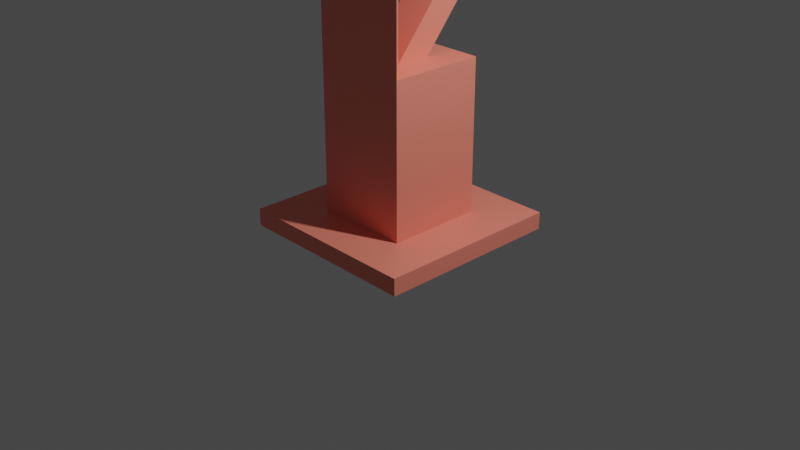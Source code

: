 # Source: BajnocziBence_UNE00U.blend  (saved by Blender 2.93.21; exported with 4.5.12 LTS)
import bpy
from mathutils import Matrix  # noqa: F401  (used for matrix-valued properties, if any)

bpy.ops.wm.read_factory_settings(use_empty=True)
scene = bpy.context.scene
scene.name = 'Scene'

# ---- collections
col_collection = bpy.data.collections.new('Collection'); scene.collection.children.link(col_collection)

# ---- materials (node trees are filled in below, after node groups)
mat_material = bpy.data.materials.new('Material')
mat_material.alpha_threshold = 0.0
mat_material.use_transparent_shadow = False
mat_material.line_color = (0.0, 0.0, 0.0, 1.0)

# ---- material node trees
mat_material.use_nodes = True; mat_material.node_tree.nodes.clear()
_N = mat_material.node_tree.nodes; _L = mat_material.node_tree.links
n0 = _N.new('ShaderNodeOutputMaterial'); n0.name = 'Material Output'; n0.location = (300, 300)
n1 = _N.new('ShaderNodeBsdfPrincipled'); n1.name = 'Principled BSDF'; n1.location = (10, 300)
n1.distribution = 'GGX'
n1.subsurface_method = 'BURLEY'
n1.inputs[0].default_value = (1.0, 0.2639, 0.1907, 1.0)
n1.inputs[2].default_value = 0.4
n1.inputs[3].default_value = 1.45
n1.inputs[27].default_value = (0.0, 0.0, 0.0, 1.0)
n1.inputs[28].default_value = 1.0
_L.new(n1.outputs[0], n0.inputs[0])
n0.is_active_output = True

# ---- world
world_world = bpy.data.worlds.new('World'); scene.world = world_world
world_world.use_nodes = True; world_world.node_tree.nodes.clear()
_N = world_world.node_tree.nodes; _L = world_world.node_tree.links
n0 = _N.new('ShaderNodeOutputWorld'); n0.name = 'World Output'; n0.location = (300, 300)
n1 = _N.new('ShaderNodeBackground'); n1.name = 'Background'; n1.location = (10, 300)
n1.inputs[0].default_value = (0.05088, 0.05088, 0.05088, 1.0)
_L.new(n1.outputs[0], n0.inputs[0])
n0.is_active_output = True
world_world.color = (0.05088, 0.05088, 0.05088)
world_world.use_sun_shadow = False
world_world.sun_shadow_jitter_overblur = 0.0

# ---- cameras
cam_camera = bpy.data.cameras.new('Camera')
cam_camera.clip_end = 100.0
cam_camera.ortho_scale = 7.314

# ---- lights
light_light = bpy.data.lights.new('Light', 'POINT')
light_light.transmission_factor = 0.0
light_light.energy = 1000.0
light_light.shadow_soft_size = 0.1
light_light.shadow_maximum_resolution = 0.006
light_light.use_absolute_resolution = True

# ---- meshes
me_cube = bpy.data.meshes.new('Cube')
me_cube.from_pydata([(0.5119, 0.5119, 1.0), (1.0, 1.0, -1.0), (0.5119, -0.5119, 1.0), (1.0, -1.0, -1.0), (-0.5119, 0.5119, 1.0), (-1.0, 1.0, -1.0), (-0.5119, -0.5119, 1.0), (-1.0, -1.0, -1.0), (1.0, -1.0, 1.0), (-1.0, -1.0, 1.0), (1.0, 1.0, 1.0), (-1.0, 1.0, 1.0), (0.5119, -0.5119, 18.79), (-0.5119, -0.5119, 18.79), (0.5119, 0.5119, 18.79), (-0.5119, 0.5119, 18.79), (0.5119, -0.5119, 18.79), (-0.5119, -0.5119, 18.79), (0.5119, 0.5119, 18.79), (-0.5119, 0.5119, 18.79), (0.1905, 0.1905, 18.79), (-0.1905, 0.1905, 18.79), (-0.1905, -0.1905, 18.79), (0.1905, -0.1905, 18.79), (-0.1905, 1.245, 32.65), (0.1905, 1.245, 32.65), (0.1905, 0.8641, 32.65), (-0.1905, 0.8641, 32.65), (-0.1905, 1.245, 35.72), (0.1905, 1.245, 35.72), (0.1905, 0.8641, 35.72), (-0.1905, 0.8641, 35.72), (0.1905, -0.1905, 32.65), (-0.1905, -0.1905, 32.65), (0.1905, -0.1905, 35.72), (-0.1905, -0.1905, 35.72), (0.5119, -0.5119, 35.76), (-0.5119, -0.5119, 35.76), (0.1905, -0.1905, 35.76), (-0.1905, -0.1905, 35.76), (-0.007244, 0.4752, 35.74), (0.08504, 0.4661, 35.74), (0.1738, 0.4392, 35.74), (0.2556, 0.3955, 35.74), (0.3273, 0.3366, 35.74), (0.3861, 0.2649, 35.74), (0.4298, 0.1832, 35.74), (0.4567, 0.09442, 35.74), (0.4658, 0.002131, 35.74), (0.4567, -0.09016, 35.74), (0.4298, -0.1789, 35.74), (0.3861, -0.2607, 35.74), (0.3273, -0.3324, 35.74), (0.2556, -0.3912, 35.74), (0.1738, -0.4349, 35.74), (0.08504, -0.4618, 35.74), (-0.007244, -0.4709, 35.74), (-0.09953, -0.4618, 35.74), (-0.1883, -0.4349, 35.74), (-0.2701, -0.3912, 35.74), (-0.3417, -0.3324, 35.74), (-0.4006, -0.2607, 35.74), (-0.4443, -0.1789, 35.74), (-0.4712, -0.09016, 35.74), (-0.4803, 0.002131, 35.74), (-0.4712, 0.09442, 35.74), (-0.4443, 0.1832, 35.74), (-0.4006, 0.2649, 35.74), (-0.3417, 0.3366, 35.74), (-0.2701, 0.3955, 35.74), (-0.1883, 0.4392, 35.74), (-0.09953, 0.4661, 35.74), (-0.007244, 0.002131, 46.11), (-0.007564, 0.9009, 32.97), (-0.007564, 0.9009, 94.94), (0.03378, 0.9045, 32.97), (0.03378, 0.9045, 94.94), (0.07354, 0.915, 32.97), (0.07354, 0.915, 94.94), (0.1102, 0.9321, 32.97), (0.1102, 0.9321, 94.94), (0.1423, 0.9551, 32.97), (0.1423, 0.9551, 94.94), (0.1687, 0.9831, 32.97), (0.1687, 0.9831, 94.94), (0.1882, 1.015, 32.97), (0.1882, 1.015, 94.94), (0.2003, 1.05, 32.97), (0.2003, 1.05, 94.94), (0.2044, 1.086, 32.97), (0.2044, 1.086, 94.94), (0.2003, 1.122, 32.97), (0.2003, 1.122, 94.94), (0.1882, 1.157, 32.97), (0.1882, 1.157, 94.94), (0.1687, 1.189, 32.97), (0.1687, 1.189, 94.94), (0.1423, 1.217, 32.97), (0.1423, 1.217, 94.94), (0.1102, 1.24, 32.97), (0.1102, 1.24, 94.94), (0.07354, 1.257, 32.97), (0.07354, 1.257, 94.94), (0.03378, 1.267, 32.97), (0.03378, 1.267, 94.94), (-0.007564, 1.271, 32.97), (-0.007564, 1.271, 94.94), (-0.04891, 1.267, 32.97), (-0.04891, 1.267, 94.94), (-0.08867, 1.257, 32.97), (-0.08867, 1.257, 94.94), (-0.1253, 1.24, 32.97), (-0.1253, 1.24, 94.94), (-0.1574, 1.217, 32.97), (-0.1574, 1.217, 94.94), (-0.1838, 1.189, 32.97), (-0.1838, 1.189, 94.94), (-0.2034, 1.157, 32.97), (-0.2034, 1.157, 94.94), (-0.2154, 1.122, 32.97), (-0.2154, 1.122, 94.94), (-0.2195, 1.086, 32.97), (-0.2195, 1.086, 94.94), (-0.2154, 1.05, 32.97), (-0.2154, 1.05, 94.94), (-0.2034, 1.015, 32.97), (-0.2034, 1.015, 94.94), (-0.1838, 0.9831, 32.97), (-0.1838, 0.9831, 94.94), (-0.1574, 0.9551, 32.97), (-0.1574, 0.9551, 94.94), (-0.1253, 0.9321, 32.97), (-0.1253, 0.9321, 94.94), (-0.08867, 0.915, 32.97), (-0.08867, 0.915, 94.94), (-0.04891, 0.9045, 32.97), (-0.04891, 0.9045, 94.94)], [(29, 30), (31, 28)], [(4, 6, 13, 15), (3, 8, 9, 7), (7, 9, 11, 5), (5, 1, 3, 7), (1, 10, 8, 3), (5, 11, 10, 1), (2, 6, 9, 8), (0, 2, 8, 10), (6, 4, 11, 9), (4, 0, 10, 11), (15, 13, 17, 19), (6, 2, 12, 13), (0, 4, 15, 14), (2, 0, 14, 12), (21, 22, 27, 24), (13, 12, 16, 17), (14, 15, 19, 18), (12, 14, 18, 16), (18, 19, 21, 20), (19, 17, 22, 21), (16, 23, 38, 36), (16, 18, 20, 23), (27, 26, 32, 33), (22, 23, 26, 27), (23, 20, 25, 26), (33, 32, 34, 35), (26, 30, 34, 32), (31, 27, 33, 35), (30, 31, 35, 34), (37, 36, 38, 39), (17, 16, 36, 37), (23, 22, 39, 38), (22, 17, 37, 39), (40, 72, 41), (41, 72, 42), (42, 72, 43), (43, 72, 44), (44, 72, 45), (45, 72, 46), (46, 72, 47), (47, 72, 48), (48, 72, 49), (49, 72, 50), (50, 72, 51), (51, 72, 52), (52, 72, 53), (53, 72, 54), (54, 72, 55), (55, 72, 56), (56, 72, 57), (57, 72, 58), (58, 72, 59), (59, 72, 60), (60, 72, 61), (61, 72, 62), (62, 72, 63), (63, 72, 64), (64, 72, 65), (65, 72, 66), (66, 72, 67), (67, 72, 68), (68, 72, 69), (69, 72, 70), (40, 41, 42, 43, 44, 45, 46, 47, 48, 49, 50, 51, 52, 53, 54, 55, 56, 57, 58, 59, 60, 61, 62, 63, 64, 65, 66, 67, 68, 69, 70, 71), (70, 72, 71), (71, 72, 40), (73, 74, 76, 75), (75, 76, 78, 77), (77, 78, 80, 79), (79, 80, 82, 81), (81, 82, 84, 83), (83, 84, 86, 85), (85, 86, 88, 87), (87, 88, 90, 89), (89, 90, 92, 91), (91, 92, 94, 93), (93, 94, 96, 95), (95, 96, 98, 97), (97, 98, 100, 99), (99, 100, 102, 101), (101, 102, 104, 103), (103, 104, 106, 105), (105, 106, 108, 107), (107, 108, 110, 109), (109, 110, 112, 111), (111, 112, 114, 113), (113, 114, 116, 115), (115, 116, 118, 117), (117, 118, 120, 119), (119, 120, 122, 121), (121, 122, 124, 123), (123, 124, 126, 125), (125, 126, 128, 127), (127, 128, 130, 129), (129, 130, 132, 131), (131, 132, 134, 133), (76, 74, 136, 134, 132, 130, 128, 126, 124, 122, 120, 118, 116, 114, 112, 110, 108, 106, 104, 102, 100, 98, 96, 94, 92, 90, 88, 86, 84, 82, 80, 78), (133, 134, 136, 135), (135, 136, 74, 73), (73, 75, 77, 79, 81, 83, 85, 87, 89, 91, 93, 95, 97, 99, 101, 103, 105, 107, 109, 111, 113, 115, 117, 119, 121, 123, 125, 127, 129, 131, 133, 135)])
_uv = me_cube.uv_layers.new(name='UVMap')
_uv.uv.foreach_set('vector', [0.814, 0.561, 0.814, 0.689, 0.814, 0.689, 0.814, 0.561, 0.375, 0.75, 0.625, 0.75, 0.625, 1.0, 0.375, 1.0, 0.375, 0.0, 0.625, 0.0, 0.625, 0.25, 0.375, 0.25, 0.125, 0.5, 0.375, 0.5, 0.375, 0.75, 0.125, 0.75, 0.375, 0.5, 0.625, 0.5, 0.625, 0.75, 0.375, 0.75, 0.375, 0.25, 0.625, 0.25, 0.625, 0.5, 0.375, 0.5, 0.686, 0.689, 0.814, 0.689, 0.875, 0.75, 0.625, 0.75, 0.686, 0.561, 0.686, 0.689, 0.625, 0.75, 0.625, 0.5, 0.814, 0.689, 0.814, 0.561, 0.875, 0.5, 0.875, 0.75, 0.814, 0.561, 0.686, 0.561, 0.625, 0.5, 0.875, 0.5, 0.814, 0.561, 0.814, 0.689, 0.814, 0.689, 0.814, 0.561, 0.814, 0.689, 0.686, 0.689, 0.686, 0.689, 0.814, 0.689, 0.686, 0.561, 0.814, 0.561, 0.814, 0.561, 0.686, 0.561, 0.686, 0.689, 0.686, 0.561, 0.686, 0.561, 0.686, 0.689, 0.7738, 0.6012, 0.7738, 0.6488, 0.7738, 0.6488, 0.7738, 0.6012, 0.814, 0.689, 0.686, 0.689, 0.686, 0.689, 0.814, 0.689, 0.686, 0.561, 0.814, 0.561, 0.814, 0.561, 0.686, 0.561, 0.686, 0.689, 0.686, 0.561, 0.686, 0.561, 0.686, 0.689, 0.686, 0.561, 0.814, 0.561, 0.7738, 0.6012, 0.7262, 0.6012, 0.814, 0.561, 0.814, 0.689, 0.7738, 0.6488, 0.7738, 0.6012, 0.686, 0.689, 0.7262, 0.6488, 0.7262, 0.6488, 0.686, 0.689, 0.686, 0.689, 0.686, 0.561, 0.7262, 0.6012, 0.7262, 0.6488, 0.7738, 0.6488, 0.7262, 0.6488, 0.7262, 0.6488, 0.7738, 0.6488, 0.7738, 0.6488, 0.7262, 0.6488, 0.7262, 0.6488, 0.7738, 0.6488, 0.7262, 0.6488, 0.7262, 0.6012, 0.7262, 0.6012, 0.7262, 0.6488, 0.7738, 0.6488, 0.7262, 0.6488, 0.7262, 0.6488, 0.7738, 0.6488, 0.7262, 0.6488, 0.7262, 0.6488, 0.7262, 0.6488, 0.7262, 0.6488, 0.7738, 0.6488, 0.7738, 0.6488, 0.7738, 0.6488, 0.7738, 0.6488, 0.7262, 0.6488, 0.7738, 0.6488, 0.7738, 0.6488, 0.7262, 0.6488, 0.814, 0.689, 0.686, 0.689, 0.7262, 0.6488, 0.7738, 0.6488, 0.814, 0.689, 0.686, 0.689, 0.686, 0.689, 0.814, 0.689, 0.7262, 0.6488, 0.7738, 0.6488, 0.7738, 0.6488, 0.7262, 0.6488, 0.7738, 0.6488, 0.814, 0.689, 0.814, 0.689, 0.7738, 0.6488, 0.25, 0.49, 0.25, 0.25, 0.2968, 0.4854, 0.2968, 0.4854, 0.25, 0.25, 0.3418, 0.4717, 0.3418, 0.4717, 0.25, 0.25, 0.3833, 0.4496, 0.3833, 0.4496, 0.25, 0.25, 0.4197, 0.4197, 0.4197, 0.4197, 0.25, 0.25, 0.4496, 0.3833, 0.4496, 0.3833, 0.25, 0.25, 0.4717, 0.3418, 0.4717, 0.3418, 0.25, 0.25, 0.4854, 0.2968, 0.4854, 0.2968, 0.25, 0.25, 0.49, 0.25, 0.49, 0.25, 0.25, 0.25, 0.4854, 0.2032, 0.4854, 0.2032, 0.25, 0.25, 0.4717, 0.1582, 0.4717, 0.1582, 0.25, 0.25, 0.4496, 0.1167, 0.4496, 0.1167, 0.25, 0.25, 0.4197, 0.08029, 0.4197, 0.08029, 0.25, 0.25, 0.3833, 0.05045, 0.3833, 0.05045, 0.25, 0.25, 0.3418, 0.02827, 0.3418, 0.02827, 0.25, 0.25, 0.2968, 0.01461, 0.2968, 0.01461, 0.25, 0.25, 0.25, 0.01, 0.25, 0.01, 0.25, 0.25, 0.2032, 0.01461, 0.2032, 0.01461, 0.25, 0.25, 0.1582, 0.02827, 0.1582, 0.02827, 0.25, 0.25, 0.1167, 0.05045, 0.1167, 0.05045, 0.25, 0.25, 0.08029, 0.08029, 0.08029, 0.08029, 0.25, 0.25, 0.05045, 0.1167, 0.05045, 0.1167, 0.25, 0.25, 0.02827, 0.1582, 0.02827, 0.1582, 0.25, 0.25, 0.01461, 0.2032, 0.01461, 0.2032, 0.25, 0.25, 0.01, 0.25, 0.01, 0.25, 0.25, 0.25, 0.01461, 0.2968, 0.01461, 0.2968, 0.25, 0.25, 0.02827, 0.3418, 0.02827, 0.3418, 0.25, 0.25, 0.05045, 0.3833, 0.05045, 0.3833, 0.25, 0.25, 0.08029, 0.4197, 0.08029, 0.4197, 0.25, 0.25, 0.1167, 0.4496, 0.1167, 0.4496, 0.25, 0.25, 0.1582, 0.4717, 0.75, 0.49, 0.7968, 0.4854, 0.8418, 0.4717, 0.8833, 0.4496, 0.9197, 0.4197, 0.9496, 0.3833, 0.9717, 0.3418, 0.9854, 0.2968, 0.99, 0.25, 0.9854, 0.2032, 0.9717, 0.1582, 0.9496, 0.1167, 0.9197, 0.08029, 0.8833, 0.05045, 0.8418, 0.02827, 0.7968, 0.01461, 0.75, 0.01, 0.7032, 0.01461, 0.6582, 0.02827, 0.6167, 0.05045, 0.5803, 0.08029, 0.5504, 0.1167, 0.5283, 0.1582, 0.5146, 0.2032, 0.51, 0.25, 0.5146, 0.2968, 0.5283, 0.3418, 0.5504, 0.3833, 0.5803, 0.4197, 0.6167, 0.4496, 0.6582, 0.4717, 0.7032, 0.4854, 0.1582, 0.4717, 0.25, 0.25, 0.2032, 0.4854, 0.2032, 0.4854, 0.25, 0.25, 0.25, 0.49, 1.0, 0.5, 1.0, 1.0, 0.9688, 1.0, 0.9688, 0.5, 0.9688, 0.5, 0.9688, 1.0, 0.9375, 1.0, 0.9375, 0.5, 0.9375, 0.5, 0.9375, 1.0, 0.9062, 1.0, 0.9062, 0.5, 0.9062, 0.5, 0.9062, 1.0, 0.875, 1.0, 0.875, 0.5, 0.875, 0.5, 0.875, 1.0, 0.8438, 1.0, 0.8438, 0.5, 0.8438, 0.5, 0.8438, 1.0, 0.8125, 1.0, 0.8125, 0.5, 0.8125, 0.5, 0.8125, 1.0, 0.7812, 1.0, 0.7812, 0.5, 0.7812, 0.5, 0.7812, 1.0, 0.75, 1.0, 0.75, 0.5, 0.75, 0.5, 0.75, 1.0, 0.7188, 1.0, 0.7188, 0.5, 0.7188, 0.5, 0.7188, 1.0, 0.6875, 1.0, 0.6875, 0.5, 0.6875, 0.5, 0.6875, 1.0, 0.6562, 1.0, 0.6562, 0.5, 0.6562, 0.5, 0.6562, 1.0, 0.625, 1.0, 0.625, 0.5, 0.625, 0.5, 0.625, 1.0, 0.5938, 1.0, 0.5938, 0.5, 0.5938, 0.5, 0.5938, 1.0, 0.5625, 1.0, 0.5625, 0.5, 0.5625, 0.5, 0.5625, 1.0, 0.5312, 1.0, 0.5312, 0.5, 0.5312, 0.5, 0.5312, 1.0, 0.5, 1.0, 0.5, 0.5, 0.5, 0.5, 0.5, 1.0, 0.4688, 1.0, 0.4688, 0.5, 0.4688, 0.5, 0.4688, 1.0, 0.4375, 1.0, 0.4375, 0.5, 0.4375, 0.5, 0.4375, 1.0, 0.4062, 1.0, 0.4062, 0.5, 0.4062, 0.5, 0.4062, 1.0, 0.375, 1.0, 0.375, 0.5, 0.375, 0.5, 0.375, 1.0, 0.3438, 1.0, 0.3438, 0.5, 0.3438, 0.5, 0.3438, 1.0, 0.3125, 1.0, 0.3125, 0.5, 0.3125, 0.5, 0.3125, 1.0, 0.2812, 1.0, 0.2812, 0.5, 0.2812, 0.5, 0.2812, 1.0, 0.25, 1.0, 0.25, 0.5, 0.25, 0.5, 0.25, 1.0, 0.2188, 1.0, 0.2188, 0.5, 0.2188, 0.5, 0.2188, 1.0, 0.1875, 1.0, 0.1875, 0.5, 0.1875, 0.5, 0.1875, 1.0, 0.1562, 1.0, 0.1562, 0.5, 0.1562, 0.5, 0.1562, 1.0, 0.125, 1.0, 0.125, 0.5, 0.125, 0.5, 0.125, 1.0, 0.09375, 1.0, 0.09375, 0.5, 0.09375, 0.5, 0.09375, 1.0, 0.0625, 1.0, 0.0625, 0.5, 0.2968, 0.4854, 0.25, 0.49, 0.2032, 0.4854, 0.1582, 0.4717, 0.1167, 0.4496, 0.08029, 0.4197, 0.05045, 0.3833, 0.02827, 0.3418, 0.01461, 0.2968, 0.01, 0.25, 0.01461, 0.2032, 0.02827, 0.1582, 0.05045, 0.1167, 0.08029, 0.08029, 0.1167, 0.05045, 0.1582, 0.02827, 0.2032, 0.01461, 0.25, 0.01, 0.2968, 0.01461, 0.3418, 0.02827, 0.3833, 0.05045, 0.4197, 0.08029, 0.4496, 0.1167, 0.4717, 0.1582, 0.4854, 0.2032, 0.49, 0.25, 0.4854, 0.2968, 0.4717, 0.3418, 0.4496, 0.3833, 0.4197, 0.4197, 0.3833, 0.4496, 0.3418, 0.4717, 0.0625, 0.5, 0.0625, 1.0, 0.03125, 1.0, 0.03125, 0.5, 0.03125, 0.5, 0.03125, 1.0, 0.0, 1.0, 0.0, 0.5, 0.75, 0.49, 0.7968, 0.4854, 0.8418, 0.4717, 0.8833, 0.4496, 0.9197, 0.4197, 0.9496, 0.3833, 0.9717, 0.3418, 0.9854, 0.2968, 0.99, 0.25, 0.9854, 0.2032, 0.9717, 0.1582, 0.9496, 0.1167, 0.9197, 0.08029, 0.8833, 0.05045, 0.8418, 0.02827, 0.7968, 0.01461, 0.75, 0.01, 0.7032, 0.01461, 0.6582, 0.02827, 0.6167, 0.05045, 0.5803, 0.08029, 0.5504, 0.1167, 0.5283, 0.1582, 0.5146, 0.2032, 0.51, 0.25, 0.5146, 0.2968, 0.5283, 0.3418, 0.5504, 0.3833, 0.5803, 0.4197, 0.6167, 0.4496, 0.6582, 0.4717, 0.7032, 0.4854])
me_cube.materials.append(mat_material)
me_cube.use_remesh_preserve_volume = False
me_cube.use_remesh_preserve_attributes = False
me_cube.use_mirror_vertex_groups = False
me_cube.update()

# ---- objects
ob_cube = bpy.data.objects.new('Cube', me_cube)
ob_light = bpy.data.objects.new('Light', light_light)
ob_camera = bpy.data.objects.new('Camera', cam_camera)

# ---- transforms, parenting, visibility, modifiers, constraints
ob_cube.location = (0.0, 0.0, 0.0)
ob_cube.scale = (1.0, 1.0, 0.09126)
ob_cube.lock_rotations_4d = False
ob_cube.empty_display_type = 'ARROWS'
ob_cube.lineart.crease_threshold = 0.0
ob_light.location = (4.076, 1.005, 5.904)
ob_light.rotation_euler = (0.6503, 0.05522, 1.866)
ob_light.lock_rotations_4d = False
ob_light.empty_display_type = 'ARROWS'
ob_light.color = (0.0, 0.0, 0.0, 0.0)
ob_light.lineart.crease_threshold = 0.0
ob_camera.location = (7.359, -6.926, 4.958)
ob_camera.rotation_euler = (1.109, 0.0, 0.8149)
ob_camera.lock_rotations_4d = False
ob_camera.empty_display_type = 'ARROWS'
ob_camera.color = (0.0, 0.0, 0.0, 0.0)
ob_camera.display_type = 'WIRE'
ob_camera.lineart.crease_threshold = 0.0

# ---- collection membership
col_collection.objects.link(ob_cube)
col_collection.objects.link(ob_light)
col_collection.objects.link(ob_camera)

# ---- scene / render settings (as saved in the file)
scene.camera = ob_camera
scene.frame_start = 1; scene.frame_end = 250; scene.frame_set(1)
scene.render.engine = 'BLENDER_EEVEE_NEXT'
scene.cycles.use_denoising = False
scene.cycles.samples = 128
scene.cycles.sampling_pattern = 'TABULATED_SOBOL'
scene.cycles.use_adaptive_sampling = False
scene.cycles.use_light_tree = False
scene.view_settings.view_transform = 'Filmic'
bpy.context.view_layer.update()
